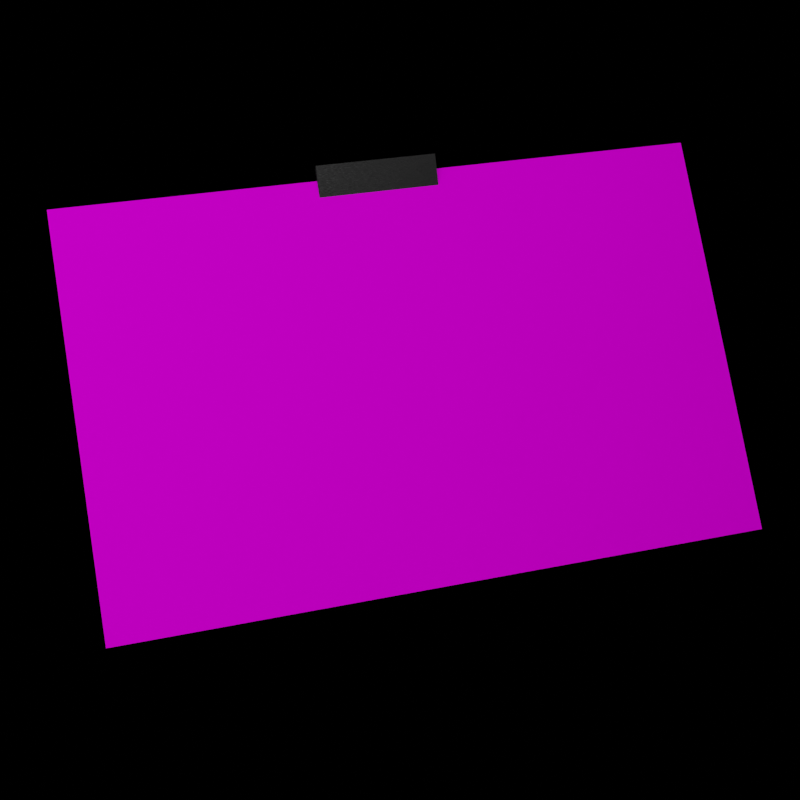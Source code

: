 # Source: badge_render.blend  (saved by Blender 3.6.13; exported with 4.5.12 LTS)
import bpy
from mathutils import Matrix  # noqa: F401  (used for matrix-valued properties, if any)

bpy.ops.wm.read_factory_settings(use_empty=True)
scene = bpy.context.scene
scene.name = 'Scene'

# ---- collections
col_collection = bpy.data.collections.new('Collection'); scene.collection.children.link(col_collection)

# ---- images (referenced by path relative to the original .blend; pixels are not part of the script)
import os
ASSET_DIR = os.environ.get("B2B_ASSET_DIR", "")  # directory of the original .blend (textures are referenced by path, not embedded)
HERE = os.path.dirname(os.path.abspath(__file__))  # packed textures are extracted next to this script under _unpacked/

def load_image(name, relpath, width, height, colorspace="sRGB"):
    """Load a texture the original file referenced (path relative to the .blend, or extracted next to this script)."""
    p = next((c for c in (os.path.join(HERE, relpath), os.path.join(ASSET_DIR, relpath)) if relpath and os.path.exists(c)), "")
    if p:
        img = bpy.data.images.load(p, check_existing=True)
        img.name = name
    else:  # same state as the original file: an image datablock whose file is absent (Cycles renders it pink)
        img = bpy.data.images.new(name, width, height)
        img.source = "FILE"
        img.filepath = "//" + (relpath or name)
    img.colorspace_settings.name = colorspace
    return img
img_harn_badge_png = load_image('harn_badge.png', 'harn_badge.png', 1024, 1024, 'sRGB')

# ---- materials (node trees are filled in below, after node groups)
mat_emily_badge = bpy.data.materials.new('Emily_badge')
mat_emily_badge.use_transparent_shadow = False
mat_emily_badge.diffuse_color = (0.5882, 0.5882, 0.5882, 1.0)
mat_emily_badge.roughness = 0.0
mat_emily_badge.specular_intensity = 1.0
mat_emily_badge.metallic = 0.3
mat_meta = bpy.data.materials.new('meta;')
mat_meta.use_transparent_shadow = False

# ---- node groups
ng_auto_smooth = bpy.data.node_groups.new('Auto Smooth', 'GeometryNodeTree')
_s = ng_auto_smooth.interface.new_socket(name='Geometry', in_out='OUTPUT', socket_type='NodeSocketGeometry')
_s = ng_auto_smooth.interface.new_socket(name='Geometry', in_out='INPUT', socket_type='NodeSocketGeometry')
_s = ng_auto_smooth.interface.new_socket(name='Angle', in_out='INPUT', socket_type='NodeSocketFloat')
_s.subtype = 'ANGLE'
_s.min_value = 0.0
_s.max_value = 3.142
ng_auto_smooth.is_modifier = True
_N = ng_auto_smooth.nodes; _L = ng_auto_smooth.links
n0 = _N.new('NodeGroupOutput'); n0.name = 'Group Output'; n0.location = (480, -100)
n1 = _N.new('NodeGroupInput'); n1.name = 'Group Input'; n1.location = (-420, -300)
n2 = _N.new('NodeGroupInput'); n2.name = 'Group Input.001'; n2.location = (-60, -100)
n3 = _N.new('GeometryNodeSetShadeSmooth'); n3.name = 'Set Shade Smooth'; n3.location = (120, -100)
n3.domain = 'EDGE'
n4 = _N.new('GeometryNodeSetShadeSmooth'); n4.name = 'Set Shade Smooth.001'; n4.location = (300, -100)
n5 = _N.new('GeometryNodeInputMeshEdgeAngle'); n5.name = 'Edge Angle'; n5.location = (-420, -220)
n6 = _N.new('GeometryNodeInputEdgeSmooth'); n6.name = 'Is Edge Smooth'; n6.location = (-60, -160)
n7 = _N.new('GeometryNodeInputShadeSmooth'); n7.name = 'Is Face Smooth'; n7.location = (-240, -340)
n8 = _N.new('FunctionNodeBooleanMath'); n8.name = 'Boolean Math'; n8.location = (-60, -220)
n9 = _N.new('FunctionNodeCompare'); n9.name = 'Compare'; n9.location = (-240, -180)
n9.operation = 'LESS_EQUAL'
_L.new(n5.outputs[0], n9.inputs[0])
_L.new(n4.outputs[0], n0.inputs[0])
_L.new(n1.outputs[1], n9.inputs[1])
_L.new(n9.outputs[0], n8.inputs[0])
_L.new(n7.outputs[0], n8.inputs[1])
_L.new(n2.outputs[0], n3.inputs[0])
_L.new(n6.outputs[0], n3.inputs[1])
_L.new(n3.outputs[0], n4.inputs[0])
_L.new(n8.outputs[0], n3.inputs[2])
n0.is_active_output = True

# ---- material node trees
mat_emily_badge.use_nodes = True; mat_emily_badge.node_tree.nodes.clear()
_N = mat_emily_badge.node_tree.nodes; _L = mat_emily_badge.node_tree.links
n0 = _N.new('ShaderNodeBsdfPrincipled'); n0.name = 'Principled BSDF'; n0.location = (10, 300)
n0.distribution = 'GGX'
n0.subsurface_method = 'RANDOM_WALK_SKIN'
n0.inputs[2].default_value = 0.0
n0.inputs[3].default_value = 1.45
n0.inputs[13].default_value = 0.0
n0.inputs[27].default_value = (0.0, 0.0, 0.0, 1.0)
n0.inputs[28].default_value = 1.0
n1 = _N.new('ShaderNodeOutputMaterial'); n1.name = 'Material Output'; n1.location = (300, 300)
n2 = _N.new('ShaderNodeNormalMap'); n2.name = 'Normal Map'; n2.location = (-300, -300)
n2.label = 'Normal/Map'
n3 = _N.new('ShaderNodeTexImage'); n3.name = 'Image Texture'; n3.location = (-300, 600)
n3.image = img_harn_badge_png
_L.new(n0.outputs[0], n1.inputs[0])
_L.new(n2.outputs[0], n0.inputs[5])
_L.new(n3.outputs[0], n0.inputs[0])
n1.is_active_output = True
mat_meta.use_nodes = True; mat_meta.node_tree.nodes.clear()
_N = mat_meta.node_tree.nodes; _L = mat_meta.node_tree.links
n0 = _N.new('ShaderNodeBsdfPrincipled'); n0.name = 'Principled BSDF'; n0.location = (10, 300)
n0.distribution = 'GGX'
n0.subsurface_method = 'RANDOM_WALK_SKIN'
n0.inputs[0].default_value = (0.03662, 0.03662, 0.03662, 1.0)
n0.inputs[1].default_value = 1.0
n0.inputs[3].default_value = 1.45
n0.inputs[13].default_value = 0.8296
n0.inputs[27].default_value = (0.0, 0.0, 0.0, 1.0)
n0.inputs[28].default_value = 1.0
n1 = _N.new('ShaderNodeOutputMaterial'); n1.name = 'Material Output'; n1.location = (300, 300)
n2 = _N.new('ShaderNodeTexNoise'); n2.name = 'Noise Texture'; n2.location = (-228, 313)
n2.inputs[2].default_value = 203.8
n2.inputs[4].default_value = 0.0
_L.new(n0.outputs[0], n1.inputs[0])
_L.new(n2.outputs[0], n0.inputs[2])
n1.is_active_output = True

# ---- world
world_world = bpy.data.worlds.new('World'); scene.world = world_world
world_world.use_nodes = True; world_world.node_tree.nodes.clear()
_N = world_world.node_tree.nodes; _L = world_world.node_tree.links
n0 = _N.new('ShaderNodeOutputWorld'); n0.name = 'World Output'; n0.location = (300, 300)
n1 = _N.new('ShaderNodeBackground'); n1.name = 'Background'; n1.location = (10, 300)
n1.inputs[0].default_value = (0.0, 0.0, 0.0, 1.0)
_L.new(n1.outputs[0], n0.inputs[0])
n0.is_active_output = True
world_world.color = (0.05088, 0.05088, 0.05088)
world_world.use_sun_shadow = False
world_world.sun_shadow_jitter_overblur = 0.0

# ---- cameras
cam_camera_001 = bpy.data.cameras.new('Camera.001')
cam_camera_001.show_background_images = True

# ---- lights
light_area = bpy.data.lights.new('Area', 'AREA')
light_area.transmission_factor = 0.0
light_area.energy = 21.99
light_area.shadow_maximum_resolution = 0.006
light_area.use_absolute_resolution = True
light_area.size = 1.0
light_area.size_y = 1.0
light_area_004 = bpy.data.lights.new('Area.004', 'AREA')
light_area_004.transmission_factor = 0.0
light_area_004.energy = 2.356
light_area_004.shadow_maximum_resolution = 0.006
light_area_004.use_absolute_resolution = True
light_area_004.size = 1.0
light_area_004.size_y = 1.0

# ---- meshes
me_mesh_001 = bpy.data.meshes.new('Mesh.001')
me_mesh_001.from_pydata([(512.0, 0.0, -384.0), (-512.0, 0.0, -384.0), (512.0, 8.0, -384.0), (512.0, 0.0, 384.0), (512.0, 8.0, 384.0), (-512.0, 0.0, 384.0), (-512.0, 8.0, 384.0), (-512.0, 8.0, -384.0), (104.0, 24.0, 408.0), (104.0, 8.0, 408.0), (-88.0, 8.0, 408.0), (-88.0, 24.0, 408.0), (-88.0, 8.0, 352.0), (104.0, 8.0, 352.0)], [], [(12, 11, 8, 13), (7, 6, 4, 2), (0, 2, 4, 3), (5, 6, 7, 1), (8, 11, 10, 9), (1, 7, 2, 0), (13, 8, 9), (4, 6, 5, 3), (10, 11, 12)])
me_mesh_001.polygons.foreach_set('use_smooth', [True] * 9)
me_mesh_001.polygons.foreach_set('material_index', [1, 0, 0, 0, 1, 0, 1, 0, 1])
_uv = me_mesh_001.uv_layers.new(name='UVSet0')
_uv.uv.foreach_set('vector', [6.452e-05, 6.456e-05, 0.2347, 0.1317, 0.3198, 0.7791, 6.448e-05, 0.9999, 0.9983, 0.0002336, 0.9983, 0.9987, -0.001674, 0.9987, -0.001674, 0.0002336, -2.0, 0.0, -2.0, 0.0417, 2.0, 0.0417, 2.0, 0.0, 2.0, 0.0, 2.0, 0.0417, -2.0, 0.0417, -2.0, 0.0, 0.3198, 0.7791, 0.2347, 0.1317, 0.2991, 0.1679, 0.4076, 0.7184, 2.667, 0.0, 2.667, 0.0417, -2.667, 0.0417, -2.667, 0.0, 6.448e-05, 0.9999, 0.3198, 0.7791, 0.4167, 0.8451, -2.667, 0.0417, 2.667, 0.0417, 2.667, 0.0, -2.667, 0.0, 0.2884, 0.07711, 0.2347, 0.1317, 6.452e-05, 6.456e-05])
me_mesh_001.materials.append(mat_emily_badge)
me_mesh_001.materials.append(mat_meta)
me_mesh_001.update()
arm_scene_root_001 = bpy.data.armatures.new('Scene_Root.001')  # bones are not reproduced

# ---- objects
ob_camera = bpy.data.objects.new('Camera', cam_camera_001)
ob_area = bpy.data.objects.new('Area', light_area)
ob_area_001 = bpy.data.objects.new('Area.001', light_area_004)
ob_scene_root = bpy.data.objects.new('Scene_Root', arm_scene_root_001)
ob_mesh1 = bpy.data.objects.new('Mesh1', me_mesh_001)

# ---- transforms, parenting, visibility, modifiers, constraints
ob_camera.location = (0.9874, -6.399e-06, -6.919e-05)
ob_camera.rotation_euler = (1.571, 6.862e-12, 1.571)
ob_camera.scale = (1.153, 1.153, 1.153)
ob_area.location = (0.753, -0.5505, 0.4887)
ob_area.rotation_euler = (0.4356, 0.9707, 0.06927)
ob_area.scale = (2.425, 2.425, 2.425)
ob_area_001.location = (0.753, 0.3495, -0.3113)
ob_area_001.rotation_euler = (2.442, 1.249, 2.679)
ob_area_001.scale = (2.425, 2.425, 2.425)
ob_scene_root.location = (0.0, 0.0, 0.0)
ob_scene_root.rotation_euler = (-1.192e-07, 9.065e-08, -1.571)
ob_scene_root.scale = (0.0006, 0.0006, 0.0006)
ob_mesh1.parent = ob_scene_root
ob_mesh1.location = (-23.29, 8.966e-05, 36.21)
ob_mesh1.rotation_euler = (0.1549, 0.1431, 0.1982)
ob_mesh1.scale = (0.9567, 0.809, 0.8087)
ob_mesh1.color = (0.8, 0.8, 0.8, 1.0)
_vg = ob_mesh1.vertex_groups.new(name='World')
_vg.add([0, 1, 2, 3, 4, 5, 6, 7, 8, 9, 10, 11, 12, 13], 1.0, 'REPLACE')
_m = ob_mesh1.modifiers.new('Scene_Root', 'ARMATURE')
_m.object = ob_scene_root
_m = ob_mesh1.modifiers.new('Auto Smooth', 'NODES')
_m.node_group = ng_auto_smooth
_gi = [s.identifier for s in ng_auto_smooth.interface.items_tree if s.item_type == 'SOCKET' and s.in_out == 'INPUT']
_m[_gi[1]] = 0.5236  # Angle

# ---- collection membership
col_collection.objects.link(ob_camera)
col_collection.objects.link(ob_area)
col_collection.objects.link(ob_area_001)
col_collection.objects.link(ob_scene_root)
col_collection.objects.link(ob_mesh1)

# ---- scene / render settings (as saved in the file)
scene.camera = ob_camera
scene.frame_start = 1; scene.frame_end = 250; scene.frame_set(6)
scene.render.engine = 'BLENDER_EEVEE_NEXT'
scene.render.image_settings.color_depth = '16'
scene.render.image_settings.quality = 100
scene.render.image_settings.compression = 100
scene.render.resolution_x = 1024
scene.render.resolution_y = 1024
scene.render.fps = 30
scene.cycles.feature_set = 'EXPERIMENTAL'
scene.cycles.sampling_pattern = 'TABULATED_SOBOL'
scene.eevee.taa_samples = 11
scene.eevee.taa_render_samples = 11
scene.view_settings.view_transform = 'Filmic'
bpy.context.view_layer.update()
